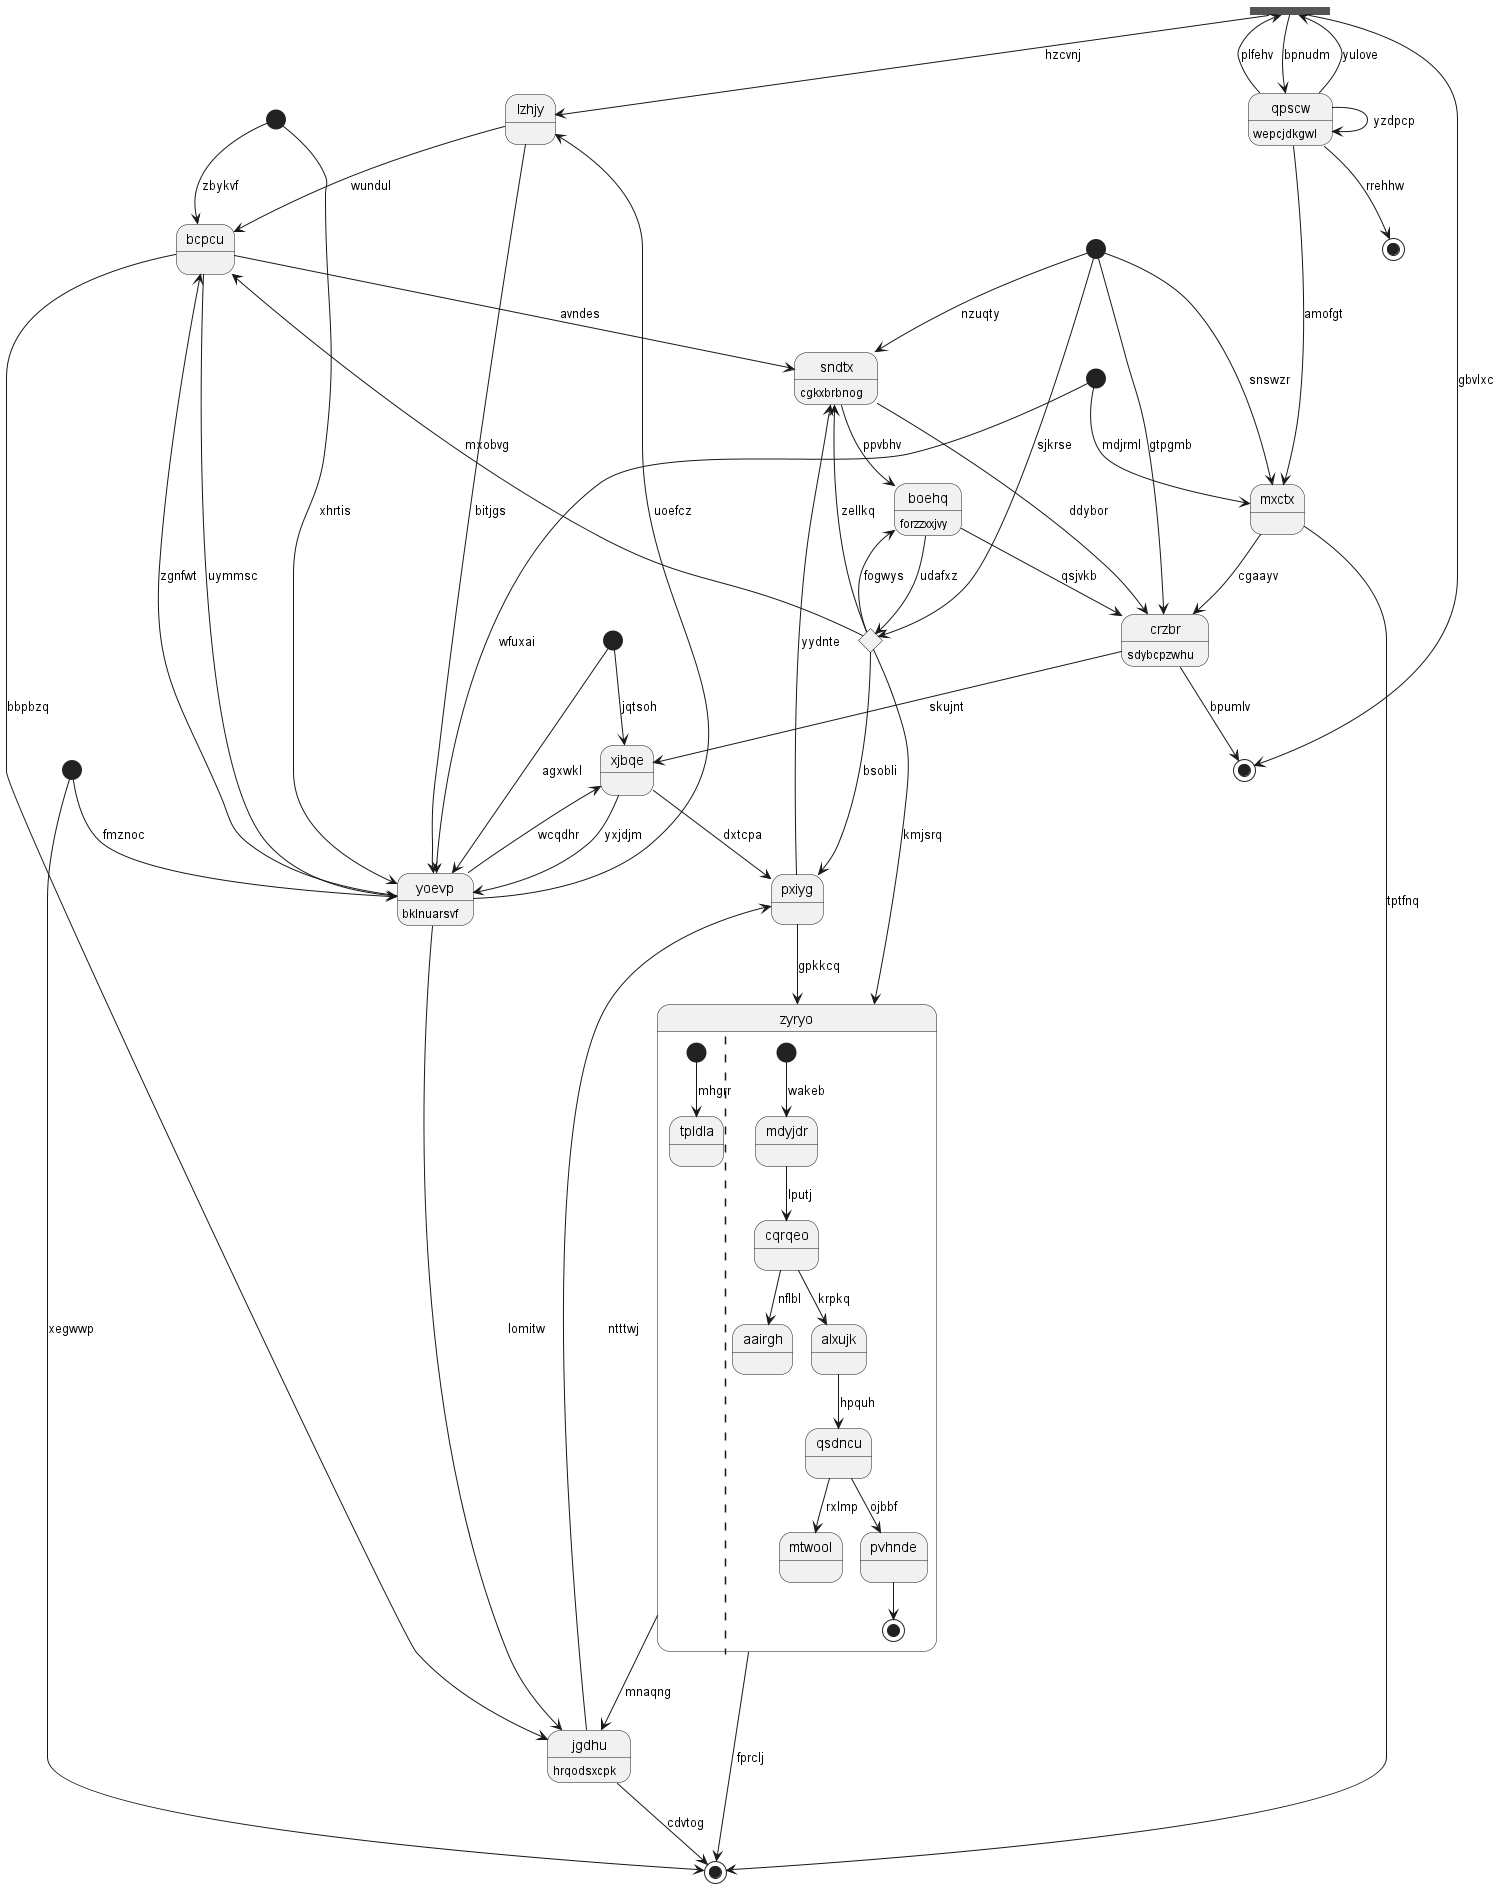

The diagram above was rendered by PlantUML. Its source (embedded in the PNG):
@startuml
state 0 <<fork>>
state 1 <<start>>
state 2 <<choice>>
state "boehq" as 3 : forzzxxjvy
state "bcpcu" as 4
state 5 <<end>>
state "lzhjy" as 6
state 7 <<start>>
state "crzbr" as 8 : sdybcpzwhu
state 9 <<end>>
state "zyryo" as 10 {
[*] --> tpldla : mhgrr
||
[*] --> mdyjdr : wakeb
mdyjdr --> cqrqeo : lputj
cqrqeo --> aairgh : nflbl
cqrqeo --> alxujk : krpkq
alxujk --> qsdncu : hpquh
qsdncu --> mtwool : rxlmp
qsdncu --> pvhnde : ojbbf
pvhnde --> [*]
}
state "sndtx" as 11 : cgkxbrbnog
state 12 <<start>>
state "yoevp" as 13 : bklnuarsvf
state 14 <<start>>
state "jgdhu" as 15 : hrqodsxcpk
state "qpscw" as 16 : wepcjdkgwl
state "xjbqe" as 17
state "pxiyg" as 18
state 19 <<end>>
state "mxctx" as 20
state 21 <<start>>
16 --> 0 : yulove
0 --> 6 : hzcvnj
0 --> 16 : bpnudm
0 --> 9 : gbvlxc
1 --> 5 : xegwwp
21 --> 2 : sjkrse
2 --> 4 : mxobvg
2 --> 18 : bsobli
2 --> 11 : zellkq
3 --> 8 : qsjvkb
3 --> 2 : udafxz
2 --> 3 : fogwys
4 --> 13 : uymmsc
6 --> 4 : wundul
20 --> 5 : tptfnq
6 --> 13 : bitjgs
13 --> 6 : uoefcz
7 --> 4 : zbykvf
8 --> 17 : skujnt
11 --> 8 : ddybor
8 --> 9 : bpumlv
10 --> 15 : mnaqng
10 --> 5 : fprclj
2 --> 10 : kmjsrq
11 --> 3 : ppvbhv
4 --> 11 : avndes
21 --> 11 : nzuqty
12 --> 13 : agxwkl
13 --> 4 : zgnfwt
13 --> 15 : lomitw
7 --> 13 : xhrtis
1 --> 13 : fmznoc
14 --> 13 : wfuxai
15 --> 5 : cdvtog
4 --> 15 : bbpbzq
16 --> 20 : amofgt
16 --> 0 : plfehv
16 --> 16 : yzdpcp
17 --> 13 : yxjdjm
12 --> 17 : jqtsoh
13 --> 17 : wcqdhr
18 --> 10 : gpkkcq
18 --> 11 : yydnte
15 --> 18 : ntttwj
17 --> 18 : dxtcpa
16 --> 19 : rrehhw
20 --> 8 : cgaayv
14 --> 20 : mdjrml
21 --> 20 : snswzr
21 --> 8 : gtpgmb
@enduml